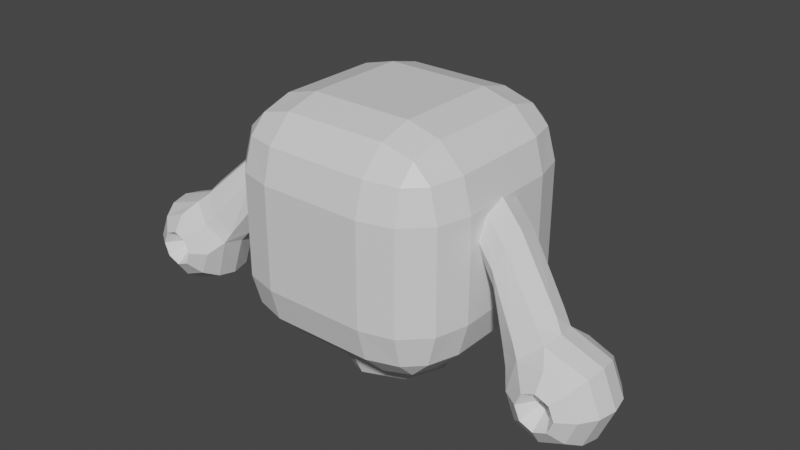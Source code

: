 # Source: med-float-bot_old.blend  (saved by Blender 3.1.7; exported with 4.5.12 LTS)
import bpy
from mathutils import Matrix  # noqa: F401  (used for matrix-valued properties, if any)

bpy.ops.wm.read_factory_settings(use_empty=True)
scene = bpy.context.scene
scene.name = 'Scene'

# ---- collections
col_collection = bpy.data.collections.new('Collection'); scene.collection.children.link(col_collection)

# ---- materials (node trees are filled in below, after node groups)
mat_material = bpy.data.materials.new('Material')
mat_material.alpha_threshold = 0.0
mat_material.use_transparent_shadow = False
mat_material.line_color = (0.0, 0.0, 0.0, 1.0)

# ---- material node trees
mat_material.use_nodes = True; mat_material.node_tree.nodes.clear()
_N = mat_material.node_tree.nodes; _L = mat_material.node_tree.links
n0 = _N.new('ShaderNodeOutputMaterial'); n0.name = 'Material Output'; n0.location = (300, 300)
n1 = _N.new('ShaderNodeBsdfPrincipled'); n1.name = 'Principled BSDF'; n1.location = (10, 300)
n1.distribution = 'GGX'
n1.subsurface_method = 'RANDOM_WALK_SKIN'
n1.inputs[2].default_value = 0.4
n1.inputs[3].default_value = 1.45
n1.inputs[27].default_value = (0.0, 0.0, 0.0, 1.0)
n1.inputs[28].default_value = 1.0
_L.new(n1.outputs[0], n0.inputs[0])
n0.is_active_output = True

# ---- world
world_world = bpy.data.worlds.new('World'); scene.world = world_world
world_world.use_nodes = True; world_world.node_tree.nodes.clear()
_N = world_world.node_tree.nodes; _L = world_world.node_tree.links
n0 = _N.new('ShaderNodeOutputWorld'); n0.name = 'World Output'; n0.location = (300, 300)
n1 = _N.new('ShaderNodeBackground'); n1.name = 'Background'; n1.location = (10, 300)
n1.inputs[0].default_value = (0.05088, 0.05088, 0.05088, 1.0)
_L.new(n1.outputs[0], n0.inputs[0])
n0.is_active_output = True
world_world.color = (0.05088, 0.05088, 0.05088)
world_world.use_sun_shadow = False
world_world.sun_shadow_jitter_overblur = 0.0

# ---- meshes
me_cube_001 = bpy.data.meshes.new('Cube.001')
me_cube_001.from_pydata([(-0.3945, -0.3945, -0.8994), (-0.3945, -0.8994, -0.3945), (-0.8994, -0.3945, -0.3945), (-0.3945, -0.6466, -0.832), (-0.6466, -0.3945, -0.832), (-0.636, -0.636, -0.7664), (-0.6466, -0.832, -0.3945), (-0.3945, -0.832, -0.6466), (-0.636, -0.7664, -0.636), (-0.832, -0.3945, -0.6466), (-0.832, -0.6466, -0.3945), (-0.7664, -0.636, -0.636), (-0.3945, -0.8994, 0.3945), (-0.3945, -0.3945, 0.8994), (-0.8994, -0.3945, 0.3945), (-0.3945, -0.832, 0.6466), (-0.6466, -0.832, 0.3945), (-0.636, -0.7664, 0.636), (-0.6466, -0.3945, 0.832), (-0.3945, -0.6466, 0.832), (-0.636, -0.636, 0.7664), (-0.832, -0.6466, 0.3945), (-0.832, -0.3945, 0.6466), (-0.7664, -0.636, 0.636), (-0.3945, 0.3945, -0.8994), (-0.8994, 0.3945, -0.3945), (-0.3945, 0.8994, -0.3945), (-0.6466, 0.3945, -0.832), (-0.3945, 0.6466, -0.832), (-0.636, 0.636, -0.7664), (-0.832, 0.6466, -0.3945), (-0.832, 0.3945, -0.6466), (-0.7664, 0.636, -0.636), (-0.3945, 0.832, -0.6466), (-0.6466, 0.832, -0.3945), (-0.636, 0.7664, -0.636), (-0.3945, 0.3945, 0.8994), (-0.3945, 0.8994, 0.3945), (-0.8994, 0.3945, 0.3945), (-0.3945, 0.6466, 0.832), (-0.6466, 0.3945, 0.832), (-0.636, 0.636, 0.7664), (-0.6466, 0.832, 0.3945), (-0.3945, 0.832, 0.6466), (-0.636, 0.7664, 0.636), (-0.832, 0.3945, 0.6466), (-0.832, 0.6466, 0.3945), (-0.7664, 0.636, 0.636), (0.3945, -0.3945, -0.8994), (0.8994, -0.3945, -0.3945), (0.3945, -0.8994, -0.3945), (0.6466, -0.3945, -0.832), (0.3945, -0.6466, -0.832), (0.636, -0.636, -0.7664), (0.832, -0.6466, -0.3945), (0.832, -0.3945, -0.6466), (0.7664, -0.636, -0.636), (0.3945, -0.832, -0.6466), (0.6466, -0.832, -0.3945), (0.636, -0.7664, -0.636), (0.3945, -0.3945, 0.8994), (0.3945, -0.8994, 0.3945), (0.8994, -0.3945, 0.3945), (0.3945, -0.6466, 0.832), (0.6466, -0.3945, 0.832), (0.636, -0.636, 0.7664), (0.6466, -0.832, 0.3945), (0.3945, -0.832, 0.6466), (0.636, -0.7664, 0.636), (0.832, -0.3945, 0.6466), (0.832, -0.6466, 0.3945), (0.7664, -0.636, 0.636), (0.3945, 0.3945, -0.8994), (0.3945, 0.8994, -0.3945), (0.8994, 0.3945, -0.3945), (0.3945, 0.6466, -0.832), (0.6466, 0.3945, -0.832), (0.636, 0.636, -0.7664), (0.6466, 0.832, -0.3945), (0.3945, 0.832, -0.6466), (0.636, 0.7664, -0.636), (0.832, 0.3945, -0.6466), (0.832, 0.6466, -0.3945), (0.7664, 0.636, -0.636), (0.3945, 0.3945, 0.8994), (0.8994, 0.3945, 0.3945), (0.3945, 0.8994, 0.3945), (0.6466, 0.3945, 0.832), (0.3945, 0.6466, 0.832), (0.636, 0.636, 0.7664), (0.832, 0.6466, 0.3945), (0.832, 0.3945, 0.6466), (0.7664, 0.636, 0.636), (0.3945, 0.832, 0.6466), (0.6466, 0.832, 0.3945), (0.636, 0.7664, 0.636)], [], [(50, 61, 12, 1), (74, 85, 62, 49), (84, 36, 13, 60), (2, 14, 38, 25), (26, 37, 86, 73), (0, 3, 5, 4), (3, 7, 8, 5), (1, 6, 8, 7), (6, 10, 11, 8), (2, 9, 11, 10), (9, 4, 5, 11), (5, 8, 11), (12, 15, 17, 16), (15, 19, 20, 17), (13, 18, 20, 19), (18, 22, 23, 20), (14, 21, 23, 22), (21, 16, 17, 23), (17, 20, 23), (24, 27, 29, 28), (27, 31, 32, 29), (25, 30, 32, 31), (30, 34, 35, 32), (26, 33, 35, 34), (33, 28, 29, 35), (29, 32, 35), (36, 39, 41, 40), (39, 43, 44, 41), (37, 42, 44, 43), (42, 46, 47, 44), (38, 45, 47, 46), (45, 40, 41, 47), (41, 44, 47), (48, 51, 53, 52), (51, 55, 56, 53), (49, 54, 56, 55), (54, 58, 59, 56), (50, 57, 59, 58), (57, 52, 53, 59), (53, 56, 59), (60, 63, 65, 64), (63, 67, 68, 65), (61, 66, 68, 67), (66, 70, 71, 68), (62, 69, 71, 70), (69, 64, 65, 71), (65, 68, 71), (72, 75, 77, 76), (75, 79, 80, 77), (73, 78, 80, 79), (78, 82, 83, 80), (74, 81, 83, 82), (81, 76, 77, 83), (77, 80, 83), (84, 87, 89, 88), (87, 91, 92, 89), (85, 90, 92, 91), (90, 94, 95, 92), (86, 93, 95, 94), (93, 88, 89, 95), (89, 92, 95), (24, 0, 4, 27), (27, 4, 9, 31), (31, 9, 2, 25), (1, 12, 16, 6), (6, 16, 21, 10), (10, 21, 14, 2), (13, 36, 40, 18), (18, 40, 45, 22), (22, 45, 38, 14), (37, 26, 34, 42), (42, 34, 30, 46), (46, 30, 25, 38), (72, 24, 28, 75), (75, 28, 33, 79), (79, 33, 26, 73), (36, 84, 88, 39), (39, 88, 93, 43), (43, 93, 86, 37), (85, 74, 82, 90), (90, 82, 78, 94), (94, 78, 73, 86), (48, 72, 76, 51), (51, 76, 81, 55), (55, 81, 74, 49), (84, 60, 64, 87), (87, 64, 69, 91), (91, 69, 62, 85), (61, 50, 58, 66), (66, 58, 54, 70), (70, 54, 49, 62), (0, 48, 52, 3), (3, 52, 57, 7), (7, 57, 50, 1), (60, 13, 19, 63), (63, 19, 15, 67), (67, 15, 12, 61), (24, 72, 48, 0)])
_uv = me_cube_001.uv_layers.new(name='UVMap')
_uv.uv.foreach_set('vector', [0.4452, 0.8202, 0.5548, 0.8202, 0.5548, 0.9298, 0.4452, 0.9298, 0.4452, 0.5702, 0.5548, 0.5702, 0.5548, 0.6798, 0.4452, 0.6798, 0.6952, 0.5702, 0.8048, 0.5702, 0.8048, 0.6798, 0.6952, 0.6798, 0.4452, 0.07018, 0.5548, 0.07018, 0.5548, 0.1798, 0.4452, 0.1798, 0.4452, 0.3202, 0.5548, 0.3202, 0.5548, 0.4298, 0.4452, 0.4298, 0.1952, 0.6798, 0.1952, 0.7149, 0.1616, 0.7134, 0.1601, 0.6798, 0.1952, 0.7149, 0.1952, 0.75, 0.1616, 0.75, 0.1616, 0.7134, 0.4452, 0.9298, 0.4452, 0.9649, 0.4116, 0.9634, 0.4101, 0.9298, 0.4452, 0.009376, 0.4452, 0.0, 0.4116, 0.0, 0.4116, 0.01848, 0.4452, 0.07018, 0.4101, 0.07018, 0.4116, 0.03662, 0.4452, 0.03514, 0.1344, 0.6798, 0.125, 0.6798, 0.125, 0.7134, 0.1435, 0.7134, 0.1616, 0.7134, 0.1616, 0.75, 0.125, 0.7134, 0.5548, 0.9298, 0.5899, 0.9298, 0.5884, 0.9634, 0.5548, 0.9649, 0.5899, 0.9298, 0.625, 0.9298, 0.625, 0.9634, 0.5884, 0.9634, 0.8048, 0.6798, 0.8399, 0.6798, 0.8384, 0.7134, 0.8048, 0.7149, 0.6156, 0.07018, 0.625, 0.07018, 0.625, 0.03662, 0.6065, 0.03662, 0.5548, 0.07018, 0.5548, 0.03514, 0.5884, 0.03662, 0.5899, 0.07018, 0.5548, 0.03514, 0.5548, 0.0, 0.5884, 0.0, 0.5884, 0.03662, 0.5884, 0.9634, 0.625, 0.9634, 0.5884, 1.0, 0.1952, 0.5702, 0.1601, 0.5702, 0.1616, 0.5366, 0.1952, 0.5351, 0.1601, 0.5702, 0.125, 0.5702, 0.125, 0.5366, 0.1616, 0.5366, 0.4452, 0.1798, 0.4452, 0.2149, 0.4116, 0.2134, 0.4101, 0.1798, 0.4452, 0.2149, 0.4452, 0.25, 0.4116, 0.25, 0.4116, 0.2134, 0.4452, 0.3202, 0.4101, 0.3202, 0.4116, 0.2866, 0.4452, 0.2851, 0.1952, 0.5094, 0.1952, 0.5, 0.1616, 0.5, 0.1616, 0.5185, 0.1616, 0.5366, 0.125, 0.5366, 0.1616, 0.5, 0.8048, 0.5702, 0.8048, 0.5351, 0.8384, 0.5366, 0.8399, 0.5702, 0.6156, 0.3202, 0.625, 0.3202, 0.625, 0.2866, 0.6065, 0.2866, 0.5548, 0.3202, 0.5548, 0.2851, 0.5884, 0.2866, 0.5899, 0.3202, 0.5548, 0.2851, 0.5548, 0.25, 0.5884, 0.25, 0.5884, 0.2866, 0.5548, 0.1798, 0.5899, 0.1798, 0.5884, 0.2134, 0.5548, 0.2149, 0.5899, 0.1798, 0.625, 0.1798, 0.625, 0.2134, 0.5884, 0.2134, 0.6065, 0.2866, 0.625, 0.2866, 0.5884, 0.25, 0.3048, 0.6798, 0.3399, 0.6798, 0.3384, 0.7134, 0.3048, 0.7149, 0.3399, 0.6798, 0.375, 0.6798, 0.375, 0.7134, 0.3384, 0.7134, 0.4452, 0.6798, 0.4452, 0.7149, 0.4116, 0.7134, 0.4101, 0.6798, 0.4452, 0.7149, 0.4452, 0.75, 0.4116, 0.75, 0.4116, 0.7134, 0.4452, 0.8202, 0.4101, 0.8202, 0.4116, 0.7866, 0.4452, 0.7851, 0.3048, 0.7406, 0.3048, 0.75, 0.3384, 0.75, 0.3384, 0.7315, 0.3384, 0.7134, 0.375, 0.7134, 0.3384, 0.75, 0.6952, 0.6798, 0.6952, 0.7149, 0.6616, 0.7134, 0.6601, 0.6798, 0.6156, 0.8202, 0.625, 0.8202, 0.625, 0.7866, 0.6065, 0.7866, 0.5548, 0.8202, 0.5548, 0.7851, 0.5884, 0.7866, 0.5899, 0.8202, 0.5548, 0.7851, 0.5548, 0.75, 0.5884, 0.75, 0.5884, 0.7866, 0.5548, 0.6798, 0.5899, 0.6798, 0.5884, 0.7134, 0.5548, 0.7149, 0.5899, 0.6798, 0.625, 0.6798, 0.625, 0.7134, 0.5884, 0.7134, 0.6065, 0.7866, 0.625, 0.7866, 0.5884, 0.75, 0.3048, 0.5702, 0.3048, 0.5351, 0.3384, 0.5366, 0.3399, 0.5702, 0.3048, 0.5351, 0.3048, 0.5, 0.3384, 0.5, 0.3384, 0.5366, 0.4452, 0.4298, 0.4452, 0.4649, 0.4116, 0.4634, 0.4101, 0.4298, 0.4452, 0.4649, 0.4452, 0.5, 0.4116, 0.5, 0.4116, 0.4634, 0.4452, 0.5702, 0.4101, 0.5702, 0.4116, 0.5366, 0.4452, 0.5351, 0.4101, 0.5702, 0.375, 0.5702, 0.375, 0.5366, 0.4116, 0.5366, 0.3384, 0.5366, 0.3384, 0.5, 0.375, 0.5366, 0.6952, 0.5702, 0.6601, 0.5702, 0.6616, 0.5366, 0.6952, 0.5351, 0.6601, 0.5702, 0.625, 0.5702, 0.625, 0.5366, 0.6616, 0.5366, 0.5548, 0.5702, 0.5548, 0.5351, 0.5884, 0.5366, 0.5899, 0.5702, 0.5548, 0.5351, 0.5548, 0.5, 0.5884, 0.5, 0.5884, 0.5366, 0.5548, 0.4298, 0.5899, 0.4298, 0.5884, 0.4634, 0.5548, 0.4649, 0.5899, 0.4298, 0.625, 0.4298, 0.625, 0.4634, 0.5884, 0.4634, 0.6065, 0.5366, 0.625, 0.5366, 0.5884, 0.5, 0.1952, 0.5702, 0.1952, 0.6798, 0.1601, 0.6798, 0.1601, 0.5702, 0.1601, 0.5702, 0.1601, 0.6798, 0.125, 0.6798, 0.125, 0.5702, 0.4101, 0.1798, 0.4101, 0.07018, 0.4452, 0.07018, 0.4452, 0.1798, 0.4452, 0.9298, 0.5548, 0.9298, 0.5548, 0.9649, 0.4452, 0.9649, 0.4452, 0.0, 0.5548, 0.0, 0.5548, 0.03514, 0.4452, 0.03514, 0.4452, 0.03514, 0.5548, 0.03514, 0.5548, 0.07018, 0.4452, 0.07018, 0.8048, 0.6798, 0.8048, 0.5702, 0.8399, 0.5702, 0.8399, 0.6798, 0.625, 0.07018, 0.625, 0.1798, 0.5899, 0.1798, 0.5899, 0.07018, 0.5899, 0.07018, 0.5899, 0.1798, 0.5548, 0.1798, 0.5548, 0.07018, 0.5548, 0.3202, 0.4452, 0.3202, 0.4452, 0.2851, 0.5548, 0.2851, 0.5548, 0.2851, 0.4452, 0.2851, 0.4452, 0.2149, 0.5548, 0.2149, 0.5548, 0.2149, 0.4452, 0.2149, 0.4452, 0.1798, 0.5548, 0.1798, 0.3048, 0.5702, 0.1952, 0.5702, 0.1952, 0.5351, 0.3048, 0.5351, 0.3048, 0.5351, 0.1952, 0.5351, 0.1952, 0.5, 0.3048, 0.5, 0.4101, 0.4298, 0.4101, 0.3202, 0.4452, 0.3202, 0.4452, 0.4298, 0.8048, 0.5702, 0.6952, 0.5702, 0.6952, 0.5351, 0.8048, 0.5351, 0.625, 0.3202, 0.625, 0.4298, 0.5899, 0.4298, 0.5899, 0.3202, 0.5899, 0.3202, 0.5899, 0.4298, 0.5548, 0.4298, 0.5548, 0.3202, 0.5548, 0.5702, 0.4452, 0.5702, 0.4452, 0.5351, 0.5548, 0.5351, 0.5548, 0.5351, 0.4452, 0.5351, 0.4452, 0.4649, 0.5548, 0.4649, 0.5548, 0.4649, 0.4452, 0.4649, 0.4452, 0.4298, 0.5548, 0.4298, 0.3048, 0.6798, 0.3048, 0.5702, 0.3399, 0.5702, 0.3399, 0.6798, 0.3399, 0.6798, 0.3399, 0.5702, 0.4101, 0.5702, 0.4101, 0.6798, 0.4101, 0.6798, 0.4101, 0.5702, 0.4452, 0.5702, 0.4452, 0.6798, 0.6952, 0.5702, 0.6952, 0.6798, 0.6601, 0.6798, 0.6601, 0.5702, 0.6601, 0.5702, 0.6601, 0.6798, 0.5899, 0.6798, 0.5899, 0.5702, 0.5899, 0.5702, 0.5899, 0.6798, 0.5548, 0.6798, 0.5548, 0.5702, 0.5548, 0.8202, 0.4452, 0.8202, 0.4452, 0.7851, 0.5548, 0.7851, 0.5548, 0.7851, 0.4452, 0.7851, 0.4452, 0.7149, 0.5548, 0.7149, 0.5548, 0.7149, 0.4452, 0.7149, 0.4452, 0.6798, 0.5548, 0.6798, 0.1952, 0.6798, 0.3048, 0.6798, 0.3048, 0.7149, 0.1952, 0.7149, 0.1952, 0.7149, 0.3048, 0.7149, 0.3048, 0.75, 0.1952, 0.75, 0.4101, 0.9298, 0.4101, 0.8202, 0.4452, 0.8202, 0.4452, 0.9298, 0.6952, 0.6798, 0.8048, 0.6798, 0.8048, 0.7149, 0.6952, 0.7149, 0.625, 0.8202, 0.625, 0.9298, 0.5899, 0.9298, 0.5899, 0.8202, 0.5899, 0.8202, 0.5899, 0.9298, 0.5548, 0.9298, 0.5548, 0.8202, 0.1952, 0.5702, 0.3048, 0.5702, 0.3048, 0.6798, 0.1952, 0.6798])
me_cube_001.materials.append(mat_material)
me_cube_001.use_remesh_fix_poles = True
me_cube_001.use_remesh_preserve_attributes = False
me_cube_001.update()
me_cylinder_002 = bpy.data.meshes.new('Cylinder.002')
me_cylinder_002.from_pydata([(0.8266, 0.133, 1.867), (0.8266, -0.03278, 1.935), (0.8266, -0.2672, 1.701), (0.8266, 0.2017, 1.701), (0.8266, -0.1986, 1.535), (0.8266, 0.133, 1.535), (0.8266, -0.03838, 1.466), (0.8266, -0.1986, 1.867), (1.406, -0.5877, 1.146), (1.284, -0.2209, 1.002), (1.576, -0.3698, 1.292), (1.284, -0.5187, 1.002), (1.406, -0.152, 1.146), (1.55, -0.5187, 1.268), (1.26, -0.3698, 0.9764), (1.55, -0.2209, 1.268), (1.472, -0.4824, 1.339), (1.209, -0.3292, 1.045), (1.476, -0.1774, 1.339), (1.349, -0.5482, 1.216), (1.243, -0.1766, 1.083), (1.507, -0.3304, 1.376), (1.239, -0.4815, 1.083), (1.355, -0.1093, 1.215), (1.623, -0.03314, 0.7794), (1.623, -0.1121, 0.6612), (1.623, -0.2304, 0.5822), (1.623, -0.3698, 0.5544), (1.623, -0.5093, 0.5822), (1.623, -0.6275, 0.6612), (1.623, -0.7065, 0.7794), (1.722, -0.03314, 0.8202), (1.806, -0.1121, 0.7366), (1.861, -0.2304, 0.6808), (1.881, -0.3698, 0.6612), (1.861, -0.5093, 0.6808), (1.806, -0.6275, 0.7366), (1.722, -0.7065, 0.8202), (1.763, -0.03314, 0.9189), (1.881, -0.1121, 0.9189), (1.96, -0.2304, 0.9189), (1.988, -0.3698, 0.9189), (1.96, -0.5093, 0.9189), (1.881, -0.6275, 0.9189), (1.763, -0.7065, 0.9189), (1.722, -0.03314, 1.017), (1.806, -0.1121, 1.101), (1.861, -0.2304, 1.157), (1.881, -0.3698, 1.177), (1.861, -0.5093, 1.157), (1.806, -0.6275, 1.101), (1.722, -0.7065, 1.017), (1.623, -0.03314, 1.058), (1.623, -0.1121, 1.177), (1.623, -0.6275, 1.177), (1.623, -0.7065, 1.058), (1.623, -0.005404, 0.9189), (1.525, -0.03314, 1.017), (1.525, -0.7065, 1.017), (1.484, -0.03314, 0.9189), (1.366, -0.1121, 0.9189), (1.366, -0.6275, 0.9189), (1.484, -0.7065, 0.9189), (1.623, -0.506, 0.9189), (1.525, -0.03314, 0.8202), (1.441, -0.1121, 0.7366), (1.385, -0.2304, 0.6808), (1.366, -0.3698, 0.6612), (1.385, -0.5093, 0.6808), (1.441, -0.6275, 0.7366), (1.525, -0.7065, 0.8202), (1.072, -0.3977, 1.559), (1.074, 0.06239, 1.558), (1.04, -0.3296, 1.403), (1.041, -0.00588, 1.403), (1.11, -0.006131, 1.712), (1.031, -0.1718, 1.343), (1.119, -0.1681, 1.771), (1.108, -0.3299, 1.712)], [], [(77, 75, 0, 1), (74, 76, 6, 5), (75, 72, 3, 0), (78, 77, 1, 7), (0, 3, 5, 6, 4, 2, 7, 1), (76, 73, 4, 6), (73, 71, 2, 4), (72, 74, 5, 3), (71, 78, 7, 2), (12, 23, 18, 15), (9, 20, 23, 12), (14, 17, 20, 9), (11, 22, 17, 14), (8, 19, 22, 11), (13, 16, 19, 8), (10, 21, 16, 13), (15, 18, 21, 10), (63, 30, 37), (29, 28, 35, 36), (27, 26, 33, 34), (25, 24, 31, 32), (30, 29, 36, 37), (28, 27, 34, 35), (26, 25, 32, 33), (24, 56, 31), (37, 36, 43, 44), (35, 34, 41, 42), (33, 32, 39, 40), (31, 56, 38), (63, 37, 44), (36, 35, 42, 43), (34, 33, 40, 41), (32, 31, 38, 39), (42, 41, 48, 49), (40, 39, 46, 47), (38, 56, 45), (63, 44, 51), (43, 42, 49, 50), (41, 40, 47, 48), (39, 38, 45, 46), (44, 43, 50, 51), (63, 51, 55), (50, 49, 13, 54), (48, 47, 15, 10), (46, 45, 52, 53), (51, 50, 54, 55), (49, 48, 10, 13), (47, 46, 53, 15), (45, 56, 52), (53, 52, 57, 12), (55, 54, 8, 58), (52, 56, 57), (63, 55, 58), (58, 8, 61, 62), (57, 56, 59), (63, 58, 62), (12, 57, 59, 60), (9, 60, 65, 66), (59, 56, 64), (63, 62, 70), (61, 11, 68, 69), (14, 9, 66, 67), (60, 59, 64, 65), (62, 61, 69, 70), (11, 14, 67, 68), (63, 70, 30), (69, 68, 28, 29), (67, 66, 26, 27), (65, 64, 24, 25), (70, 69, 29, 30), (68, 67, 27, 28), (66, 65, 25, 26), (64, 56, 24), (15, 53, 12), (9, 12, 60), (11, 61, 8), (8, 54, 13), (19, 16, 78, 71), (23, 20, 74, 72), (22, 19, 71, 73), (17, 22, 73, 76), (16, 21, 77, 78), (18, 23, 72, 75), (20, 17, 76, 74), (21, 18, 75, 77)])
_uv = me_cylinder_002.uv_layers.new(name='UVMap')
_uv.uv.foreach_set('vector', [0.75, 0.7604, 0.875, 0.7642, 0.875, 0.7642, 0.75, 0.7604, 0.125, 0.7642, 0.25, 0.759, 0.25, 0.759, 0.125, 0.7642, 0.875, 0.7642, 1.0, 0.7642, 1.0, 0.7642, 0.875, 0.7642, 0.625, 0.7642, 0.75, 0.7604, 0.75, 0.7604, 0.625, 0.7642, 0.4197, 0.4197, 0.25, 0.49, 0.08029, 0.4197, 0.01, 0.25, 0.08029, 0.08029, 0.25, 0.01, 0.4197, 0.08029, 0.49, 0.25, 0.25, 0.759, 0.375, 0.7642, 0.375, 0.7642, 0.25, 0.759, 0.375, 0.7642, 0.5, 0.7642, 0.5, 0.7642, 0.375, 0.7642, 0.0, 0.7642, 0.125, 0.7642, 0.125, 0.7642, 0.0, 0.7642, 0.5, 0.7642, 0.625, 0.7642, 0.625, 0.7642, 0.5, 0.7642, 1.0, 0.7234, 1.0, 0.7642, 0.875, 0.7642, 0.875, 0.7234, 0.125, 0.7234, 0.125, 0.7642, 0.0, 0.7642, 0.0, 0.7234, 0.25, 0.7135, 0.25, 0.759, 0.125, 0.7642, 0.125, 0.7234, 0.375, 0.7234, 0.375, 0.7642, 0.25, 0.759, 0.25, 0.7135, 0.5, 0.7234, 0.5, 0.7642, 0.375, 0.7642, 0.375, 0.7234, 0.625, 0.7234, 0.625, 0.7642, 0.5, 0.7642, 0.5, 0.7234, 0.75, 0.7163, 0.75, 0.7604, 0.625, 0.7642, 0.625, 0.7234, 0.875, 0.7234, 0.875, 0.7642, 0.75, 0.7604, 0.75, 0.7163, 0.6875, 0.0, 0.75, 0.125, 0.625, 0.125, 0.75, 0.25, 0.75, 0.375, 0.625, 0.375, 0.625, 0.25, 0.75, 0.5, 0.75, 0.625, 0.625, 0.625, 0.625, 0.5, 0.75, 0.75, 0.75, 0.875, 0.625, 0.875, 0.625, 0.75, 0.75, 0.125, 0.75, 0.25, 0.625, 0.25, 0.625, 0.125, 0.75, 0.375, 0.75, 0.5, 0.625, 0.5, 0.625, 0.375, 0.75, 0.625, 0.75, 0.75, 0.625, 0.75, 0.625, 0.625, 0.75, 0.875, 0.6875, 1.0, 0.625, 0.875, 0.625, 0.125, 0.625, 0.25, 0.5, 0.25, 0.5, 0.125, 0.625, 0.375, 0.625, 0.5, 0.5, 0.5, 0.5, 0.375, 0.625, 0.625, 0.625, 0.75, 0.5, 0.75, 0.5, 0.625, 0.625, 0.875, 0.5625, 1.0, 0.5, 0.875, 0.5625, 0.0, 0.625, 0.125, 0.5, 0.125, 0.625, 0.25, 0.625, 0.375, 0.5, 0.375, 0.5, 0.25, 0.625, 0.5, 0.625, 0.625, 0.5, 0.625, 0.5, 0.5, 0.625, 0.75, 0.625, 0.875, 0.5, 0.875, 0.5, 0.75, 0.5, 0.375, 0.5, 0.5, 0.375, 0.5, 0.375, 0.375, 0.5, 0.625, 0.5, 0.75, 0.375, 0.75, 0.375, 0.625, 0.5, 0.875, 0.4375, 1.0, 0.375, 0.875, 0.4375, 0.0, 0.5, 0.125, 0.375, 0.125, 0.5, 0.25, 0.5, 0.375, 0.375, 0.375, 0.375, 0.25, 0.5, 0.5, 0.5, 0.625, 0.375, 0.625, 0.375, 0.5, 0.5, 0.75, 0.5, 0.875, 0.375, 0.875, 0.375, 0.75, 0.5, 0.125, 0.5, 0.25, 0.375, 0.25, 0.375, 0.125, 0.3125, 0.0, 0.375, 0.125, 0.25, 0.125, 0.375, 0.25, 0.375, 0.375, 0.25, 0.375, 0.25, 0.25, 0.375, 0.5, 0.375, 0.625, 0.25, 0.625, 0.2609, 0.5, 0.375, 0.75, 0.375, 0.875, 0.25, 0.875, 0.25, 0.75, 0.375, 0.125, 0.375, 0.25, 0.25, 0.25, 0.25, 0.125, 0.375, 0.375, 0.375, 0.5, 0.2609, 0.5, 0.25, 0.375, 0.375, 0.625, 0.375, 0.75, 0.25, 0.75, 0.25, 0.625, 0.375, 0.875, 0.3125, 1.0, 0.25, 0.875, 0.25, 0.75, 0.25, 0.875, 0.125, 0.875, 0.125, 0.75, 0.25, 0.125, 0.25, 0.25, 0.125, 0.25, 0.125, 0.125, 0.25, 0.875, 0.1875, 1.0, 0.125, 0.875, 0.1875, 0.0, 0.25, 0.125, 0.125, 0.125, 0.125, 0.125, 0.125, 0.25, 0.0, 0.25, 0.0, 0.125, 0.125, 0.875, 0.0625, 1.0, 0.0, 0.875, 0.0625, 0.0, 0.125, 0.125, 0.0, 0.125, 0.125, 0.75, 0.125, 0.875, 0.0, 0.875, 0.0, 0.75, 1.0, 0.625, 1.0, 0.75, 0.875, 0.75, 0.875, 0.625, 1.0, 0.875, 0.9375, 1.0, 0.875, 0.875, 0.9375, 0.0, 1.0, 0.125, 0.875, 0.125, 1.0, 0.25, 1.0, 0.375, 0.875, 0.375, 0.875, 0.25, 0.9891, 0.5, 1.0, 0.625, 0.875, 0.625, 0.875, 0.5, 1.0, 0.75, 1.0, 0.875, 0.875, 0.875, 0.875, 0.75, 1.0, 0.125, 1.0, 0.25, 0.875, 0.25, 0.875, 0.125, 1.0, 0.375, 0.9891, 0.5, 0.875, 0.5, 0.875, 0.375, 0.8125, 0.0, 0.875, 0.125, 0.75, 0.125, 0.875, 0.25, 0.875, 0.375, 0.75, 0.375, 0.75, 0.25, 0.875, 0.5, 0.875, 0.625, 0.75, 0.625, 0.75, 0.5, 0.875, 0.75, 0.875, 0.875, 0.75, 0.875, 0.75, 0.75, 0.875, 0.125, 0.875, 0.25, 0.75, 0.25, 0.75, 0.125, 0.875, 0.375, 0.875, 0.5, 0.75, 0.5, 0.75, 0.375, 0.875, 0.625, 0.875, 0.75, 0.75, 0.75, 0.75, 0.625, 0.875, 0.875, 0.8125, 1.0, 0.75, 0.875, 0.25, 0.625, 0.25, 0.75, 0.125, 0.75, 1.0, 0.625, 0.125, 0.75, 1.0, 0.75, 1.0, 0.375, 1.0, 0.25, 0.125, 0.25, 0.125, 0.25, 0.25, 0.25, 0.25, 0.375, 0.5, 0.7642, 0.625, 0.7642, 0.625, 0.7642, 0.5, 0.7642, 0.0, 0.7642, 0.125, 0.7642, 0.125, 0.7642, 0.0, 0.7642, 0.375, 0.7642, 0.5, 0.7642, 0.5, 0.7642, 0.375, 0.7642, 0.25, 0.759, 0.375, 0.7642, 0.375, 0.7642, 0.25, 0.759, 0.625, 0.7642, 0.75, 0.7604, 0.75, 0.7604, 0.625, 0.7642, 0.875, 0.7642, 1.0, 0.7642, 1.0, 0.7642, 0.875, 0.7642, 0.125, 0.7642, 0.25, 0.759, 0.25, 0.759, 0.125, 0.7642, 0.75, 0.7604, 0.875, 0.7642, 0.875, 0.7642, 0.75, 0.7604])
me_cylinder_002.materials.append(mat_material)
me_cylinder_002.use_remesh_fix_poles = True
me_cylinder_002.use_remesh_preserve_attributes = False
me_cylinder_002.update()
me_cylinder_008 = bpy.data.meshes.new('Cylinder.008')
me_cylinder_008.from_pydata([(-0.8266, 0.133, 1.867), (-0.8266, -0.03278, 1.935), (-0.8266, -0.2672, 1.701), (-0.8266, 0.2017, 1.701), (-0.8266, -0.1986, 1.535), (-0.8266, 0.133, 1.535), (-0.8266, -0.03838, 1.466), (-0.8266, -0.1986, 1.867), (-1.406, -0.5877, 1.146), (-1.284, -0.2209, 1.002), (-1.576, -0.3698, 1.292), (-1.284, -0.5187, 1.002), (-1.406, -0.152, 1.146), (-1.55, -0.5187, 1.268), (-1.26, -0.3698, 0.9764), (-1.55, -0.2209, 1.268), (-1.472, -0.4824, 1.339), (-1.209, -0.3292, 1.045), (-1.476, -0.1774, 1.339), (-1.349, -0.5482, 1.216), (-1.243, -0.1766, 1.083), (-1.507, -0.3304, 1.376), (-1.239, -0.4815, 1.083), (-1.355, -0.1093, 1.215), (-1.623, -0.03314, 0.7794), (-1.623, -0.1121, 0.6612), (-1.623, -0.2304, 0.5822), (-1.623, -0.3698, 0.5544), (-1.623, -0.5093, 0.5822), (-1.623, -0.6275, 0.6612), (-1.623, -0.7065, 0.7794), (-1.722, -0.03314, 0.8202), (-1.806, -0.1121, 0.7366), (-1.861, -0.2304, 0.6808), (-1.881, -0.3698, 0.6612), (-1.861, -0.5093, 0.6808), (-1.806, -0.6275, 0.7366), (-1.722, -0.7065, 0.8202), (-1.763, -0.03314, 0.9189), (-1.881, -0.1121, 0.9189), (-1.96, -0.2304, 0.9189), (-1.988, -0.3698, 0.9189), (-1.96, -0.5093, 0.9189), (-1.881, -0.6275, 0.9189), (-1.763, -0.7065, 0.9189), (-1.722, -0.03314, 1.017), (-1.806, -0.1121, 1.101), (-1.861, -0.2304, 1.157), (-1.881, -0.3698, 1.177), (-1.861, -0.5093, 1.157), (-1.806, -0.6275, 1.101), (-1.722, -0.7065, 1.017), (-1.623, -0.03314, 1.058), (-1.623, -0.1121, 1.177), (-1.623, -0.6275, 1.177), (-1.623, -0.7065, 1.058), (-1.623, -0.005404, 0.9189), (-1.525, -0.03314, 1.017), (-1.525, -0.7065, 1.017), (-1.484, -0.03314, 0.9189), (-1.366, -0.1121, 0.9189), (-1.366, -0.6275, 0.9189), (-1.484, -0.7065, 0.9189), (-1.623, -0.506, 0.9189), (-1.525, -0.03314, 0.8202), (-1.441, -0.1121, 0.7366), (-1.385, -0.2304, 0.6808), (-1.366, -0.3698, 0.6612), (-1.385, -0.5093, 0.6808), (-1.441, -0.6275, 0.7366), (-1.525, -0.7065, 0.8202), (-1.072, -0.3977, 1.559), (-1.074, 0.06239, 1.558), (-1.04, -0.3296, 1.403), (-1.041, -0.00588, 1.403), (-1.11, -0.006131, 1.712), (-1.031, -0.1718, 1.343), (-1.119, -0.1681, 1.771), (-1.108, -0.3299, 1.712)], [], [(77, 1, 0, 75), (74, 5, 6, 76), (75, 0, 3, 72), (78, 7, 1, 77), (0, 1, 7, 2, 4, 6, 5, 3), (76, 6, 4, 73), (73, 4, 2, 71), (72, 3, 5, 74), (71, 2, 7, 78), (12, 15, 18, 23), (9, 12, 23, 20), (14, 9, 20, 17), (11, 14, 17, 22), (8, 11, 22, 19), (13, 8, 19, 16), (10, 13, 16, 21), (15, 10, 21, 18), (63, 37, 30), (29, 36, 35, 28), (27, 34, 33, 26), (25, 32, 31, 24), (30, 37, 36, 29), (28, 35, 34, 27), (26, 33, 32, 25), (24, 31, 56), (37, 44, 43, 36), (35, 42, 41, 34), (33, 40, 39, 32), (31, 38, 56), (63, 44, 37), (36, 43, 42, 35), (34, 41, 40, 33), (32, 39, 38, 31), (42, 49, 48, 41), (40, 47, 46, 39), (38, 45, 56), (63, 51, 44), (43, 50, 49, 42), (41, 48, 47, 40), (39, 46, 45, 38), (44, 51, 50, 43), (63, 55, 51), (50, 54, 13, 49), (48, 10, 15, 47), (46, 53, 52, 45), (51, 55, 54, 50), (49, 13, 10, 48), (47, 15, 53, 46), (45, 52, 56), (53, 12, 57, 52), (55, 58, 8, 54), (52, 57, 56), (63, 58, 55), (58, 62, 61, 8), (57, 59, 56), (63, 62, 58), (12, 60, 59, 57), (9, 66, 65, 60), (59, 64, 56), (63, 70, 62), (61, 69, 68, 11), (14, 67, 66, 9), (60, 65, 64, 59), (62, 70, 69, 61), (11, 68, 67, 14), (63, 30, 70), (69, 29, 28, 68), (67, 27, 26, 66), (65, 25, 24, 64), (70, 30, 29, 69), (68, 28, 27, 67), (66, 26, 25, 65), (64, 24, 56), (15, 12, 53), (9, 60, 12), (11, 8, 61), (8, 13, 54), (19, 71, 78, 16), (23, 72, 74, 20), (22, 73, 71, 19), (17, 76, 73, 22), (16, 78, 77, 21), (18, 75, 72, 23), (20, 74, 76, 17), (21, 77, 75, 18)])
_uv = me_cylinder_008.uv_layers.new(name='UVMap')
_uv.uv.foreach_set('vector', [0.75, 0.7604, 0.75, 0.7604, 0.875, 0.7642, 0.875, 0.7642, 0.125, 0.7642, 0.125, 0.7642, 0.25, 0.759, 0.25, 0.759, 0.875, 0.7642, 0.875, 0.7642, 1.0, 0.7642, 1.0, 0.7642, 0.625, 0.7642, 0.625, 0.7642, 0.75, 0.7604, 0.75, 0.7604, 0.4197, 0.4197, 0.49, 0.25, 0.4197, 0.08029, 0.25, 0.01, 0.08029, 0.08029, 0.01, 0.25, 0.08029, 0.4197, 0.25, 0.49, 0.25, 0.759, 0.25, 0.759, 0.375, 0.7642, 0.375, 0.7642, 0.375, 0.7642, 0.375, 0.7642, 0.5, 0.7642, 0.5, 0.7642, 0.0, 0.7642, 0.0, 0.7642, 0.125, 0.7642, 0.125, 0.7642, 0.5, 0.7642, 0.5, 0.7642, 0.625, 0.7642, 0.625, 0.7642, 1.0, 0.7234, 0.875, 0.7234, 0.875, 0.7642, 1.0, 0.7642, 0.125, 0.7234, 0.0, 0.7234, 0.0, 0.7642, 0.125, 0.7642, 0.25, 0.7135, 0.125, 0.7234, 0.125, 0.7642, 0.25, 0.759, 0.375, 0.7234, 0.25, 0.7135, 0.25, 0.759, 0.375, 0.7642, 0.5, 0.7234, 0.375, 0.7234, 0.375, 0.7642, 0.5, 0.7642, 0.625, 0.7234, 0.5, 0.7234, 0.5, 0.7642, 0.625, 0.7642, 0.75, 0.7163, 0.625, 0.7234, 0.625, 0.7642, 0.75, 0.7604, 0.875, 0.7234, 0.75, 0.7163, 0.75, 0.7604, 0.875, 0.7642, 0.6875, 0.0, 0.625, 0.125, 0.75, 0.125, 0.75, 0.25, 0.625, 0.25, 0.625, 0.375, 0.75, 0.375, 0.75, 0.5, 0.625, 0.5, 0.625, 0.625, 0.75, 0.625, 0.75, 0.75, 0.625, 0.75, 0.625, 0.875, 0.75, 0.875, 0.75, 0.125, 0.625, 0.125, 0.625, 0.25, 0.75, 0.25, 0.75, 0.375, 0.625, 0.375, 0.625, 0.5, 0.75, 0.5, 0.75, 0.625, 0.625, 0.625, 0.625, 0.75, 0.75, 0.75, 0.75, 0.875, 0.625, 0.875, 0.6875, 1.0, 0.625, 0.125, 0.5, 0.125, 0.5, 0.25, 0.625, 0.25, 0.625, 0.375, 0.5, 0.375, 0.5, 0.5, 0.625, 0.5, 0.625, 0.625, 0.5, 0.625, 0.5, 0.75, 0.625, 0.75, 0.625, 0.875, 0.5, 0.875, 0.5625, 1.0, 0.5625, 0.0, 0.5, 0.125, 0.625, 0.125, 0.625, 0.25, 0.5, 0.25, 0.5, 0.375, 0.625, 0.375, 0.625, 0.5, 0.5, 0.5, 0.5, 0.625, 0.625, 0.625, 0.625, 0.75, 0.5, 0.75, 0.5, 0.875, 0.625, 0.875, 0.5, 0.375, 0.375, 0.375, 0.375, 0.5, 0.5, 0.5, 0.5, 0.625, 0.375, 0.625, 0.375, 0.75, 0.5, 0.75, 0.5, 0.875, 0.375, 0.875, 0.4375, 1.0, 0.4375, 0.0, 0.375, 0.125, 0.5, 0.125, 0.5, 0.25, 0.375, 0.25, 0.375, 0.375, 0.5, 0.375, 0.5, 0.5, 0.375, 0.5, 0.375, 0.625, 0.5, 0.625, 0.5, 0.75, 0.375, 0.75, 0.375, 0.875, 0.5, 0.875, 0.5, 0.125, 0.375, 0.125, 0.375, 0.25, 0.5, 0.25, 0.3125, 0.0, 0.25, 0.125, 0.375, 0.125, 0.375, 0.25, 0.25, 0.25, 0.25, 0.375, 0.375, 0.375, 0.375, 0.5, 0.2609, 0.5, 0.25, 0.625, 0.375, 0.625, 0.375, 0.75, 0.25, 0.75, 0.25, 0.875, 0.375, 0.875, 0.375, 0.125, 0.25, 0.125, 0.25, 0.25, 0.375, 0.25, 0.375, 0.375, 0.25, 0.375, 0.2609, 0.5, 0.375, 0.5, 0.375, 0.625, 0.25, 0.625, 0.25, 0.75, 0.375, 0.75, 0.375, 0.875, 0.25, 0.875, 0.3125, 1.0, 0.25, 0.75, 0.125, 0.75, 0.125, 0.875, 0.25, 0.875, 0.25, 0.125, 0.125, 0.125, 0.125, 0.25, 0.25, 0.25, 0.25, 0.875, 0.125, 0.875, 0.1875, 1.0, 0.1875, 0.0, 0.125, 0.125, 0.25, 0.125, 0.125, 0.125, 0.0, 0.125, 0.0, 0.25, 0.125, 0.25, 0.125, 0.875, 0.0, 0.875, 0.0625, 1.0, 0.0625, 0.0, 0.0, 0.125, 0.125, 0.125, 0.125, 0.75, 0.0, 0.75, 0.0, 0.875, 0.125, 0.875, 1.0, 0.625, 0.875, 0.625, 0.875, 0.75, 1.0, 0.75, 1.0, 0.875, 0.875, 0.875, 0.9375, 1.0, 0.9375, 0.0, 0.875, 0.125, 1.0, 0.125, 1.0, 0.25, 0.875, 0.25, 0.875, 0.375, 1.0, 0.375, 0.9891, 0.5, 0.875, 0.5, 0.875, 0.625, 1.0, 0.625, 1.0, 0.75, 0.875, 0.75, 0.875, 0.875, 1.0, 0.875, 1.0, 0.125, 0.875, 0.125, 0.875, 0.25, 1.0, 0.25, 1.0, 0.375, 0.875, 0.375, 0.875, 0.5, 0.9891, 0.5, 0.8125, 0.0, 0.75, 0.125, 0.875, 0.125, 0.875, 0.25, 0.75, 0.25, 0.75, 0.375, 0.875, 0.375, 0.875, 0.5, 0.75, 0.5, 0.75, 0.625, 0.875, 0.625, 0.875, 0.75, 0.75, 0.75, 0.75, 0.875, 0.875, 0.875, 0.875, 0.125, 0.75, 0.125, 0.75, 0.25, 0.875, 0.25, 0.875, 0.375, 0.75, 0.375, 0.75, 0.5, 0.875, 0.5, 0.875, 0.625, 0.75, 0.625, 0.75, 0.75, 0.875, 0.75, 0.875, 0.875, 0.75, 0.875, 0.8125, 1.0, 0.25, 0.625, 0.125, 0.75, 0.25, 0.75, 1.0, 0.625, 1.0, 0.75, 0.125, 0.75, 1.0, 0.375, 0.125, 0.25, 1.0, 0.25, 0.125, 0.25, 0.25, 0.375, 0.25, 0.25, 0.5, 0.7642, 0.5, 0.7642, 0.625, 0.7642, 0.625, 0.7642, 0.0, 0.7642, 0.0, 0.7642, 0.125, 0.7642, 0.125, 0.7642, 0.375, 0.7642, 0.375, 0.7642, 0.5, 0.7642, 0.5, 0.7642, 0.25, 0.759, 0.25, 0.759, 0.375, 0.7642, 0.375, 0.7642, 0.625, 0.7642, 0.625, 0.7642, 0.75, 0.7604, 0.75, 0.7604, 0.875, 0.7642, 0.875, 0.7642, 1.0, 0.7642, 1.0, 0.7642, 0.125, 0.7642, 0.125, 0.7642, 0.25, 0.759, 0.25, 0.759, 0.75, 0.7604, 0.75, 0.7604, 0.875, 0.7642, 0.875, 0.7642])
me_cylinder_008.materials.append(mat_material)
me_cylinder_008.use_remesh_fix_poles = True
me_cylinder_008.use_remesh_preserve_attributes = False
me_cylinder_008.update()
me_cylinder_006 = bpy.data.meshes.new('Cylinder.006')
me_cylinder_006.from_pydata([(-7.451e-09, 8.382e-09, 0.198), (0.0, 0.5597, 0.1652), (0.3958, 0.3958, 0.1652), (0.5597, -2.446e-08, 0.1652), (0.3958, -0.3958, 0.1652), (-4.893e-08, -0.5597, 0.1652), (-0.3958, -0.3958, 0.1652), (-0.5597, 6.674e-09, 0.1652), (-0.3958, 0.3958, 0.1652), (0.0, 0.4261, -0.1138), (0.3013, 0.3013, -0.1138), (0.4261, -1.862e-08, -0.1138), (0.3013, -0.3013, -0.1138), (-3.725e-08, -0.4261, -0.1138), (-0.3013, -0.3013, -0.1138), (-0.4261, 5.081e-09, -0.1138), (-0.3013, 0.3013, -0.1138)], [], [(9, 1, 2, 10), (10, 2, 3, 11), (11, 3, 4, 12), (12, 4, 5, 13), (13, 5, 6, 14), (14, 6, 7, 15), (2, 1, 8, 7, 6, 5, 4, 3), (15, 7, 8, 16), (16, 8, 1, 9), (0, 9, 10), (0, 10, 11), (0, 11, 12), (0, 12, 13), (0, 13, 14), (0, 14, 15), (0, 15, 16), (0, 16, 9)])
_uv = me_cylinder_006.uv_layers.new(name='UVMap')
_uv.uv.foreach_set('vector', [1.0, 0.5, 1.0, 1.0, 0.875, 1.0, 0.875, 0.5, 0.875, 0.5, 0.875, 1.0, 0.75, 1.0, 0.75, 0.5, 0.75, 0.5, 0.75, 1.0, 0.625, 1.0, 0.625, 0.5, 0.625, 0.5, 0.625, 1.0, 0.5, 1.0, 0.5, 0.5, 0.5, 0.5, 0.5, 1.0, 0.375, 1.0, 0.375, 0.5, 0.375, 0.5, 0.375, 1.0, 0.25, 1.0, 0.25, 0.5, 0.4197, 0.4197, 0.25, 0.49, 0.08029, 0.4197, 0.01, 0.25, 0.08029, 0.08029, 0.25, 0.01, 0.4197, 0.08029, 0.49, 0.25, 0.25, 0.5, 0.25, 1.0, 0.125, 1.0, 0.125, 0.5, 0.125, 0.5, 0.125, 1.0, 0.0, 1.0, 0.0, 0.5, 0.75, 0.3038, 0.75, 0.49, 0.9197, 0.4197, 0.788, 0.288, 0.9197, 0.4197, 0.99, 0.25, 0.8038, 0.25, 0.99, 0.25, 0.9197, 0.08029, 0.788, 0.212, 0.9197, 0.08029, 0.75, 0.01, 0.75, 0.1962, 0.75, 0.01, 0.5803, 0.08029, 0.712, 0.212, 0.5803, 0.08029, 0.51, 0.25, 0.6962, 0.25, 0.51, 0.25, 0.5803, 0.4197, 0.712, 0.288, 0.5803, 0.4197, 0.75, 0.49])
me_cylinder_006.materials.append(mat_material)
me_cylinder_006.use_remesh_fix_poles = True
me_cylinder_006.use_remesh_preserve_attributes = False
me_cylinder_006.update()

# ---- objects
ob_body = bpy.data.objects.new('Body', me_cube_001)
ob_arm_l = bpy.data.objects.new('Arm.L', me_cylinder_002)
ob_arm_r = bpy.data.objects.new('Arm.R', me_cylinder_008)
ob_float_thruster = bpy.data.objects.new('Float Thruster', me_cylinder_006)

# ---- transforms, parenting, visibility, modifiers, constraints
ob_body.location = (0.0, 0.0, 1.487)
ob_arm_l.location = (0.0, 0.0, 0.0)
ob_arm_r.location = (0.0, 0.0, 0.0)
ob_float_thruster.location = (0.0, 0.0, 0.4687)

# ---- collection membership
col_collection.objects.link(ob_body)
col_collection.objects.link(ob_arm_l)
col_collection.objects.link(ob_arm_r)
col_collection.objects.link(ob_float_thruster)

# ---- scene / render settings (as saved in the file)
scene.frame_start = 1; scene.frame_end = 250; scene.frame_set(1)
scene.render.engine = 'BLENDER_EEVEE_NEXT'
scene.cycles.sampling_pattern = 'TABULATED_SOBOL'
scene.cycles.use_light_tree = False
scene.view_settings.view_transform = 'Filmic'
bpy.context.view_layer.update()

# ---- added for rendering (the .blend has no active camera and no usable light): camera, sun
cam_auto = bpy.data.cameras.new('AutoCamera')
cam_auto.lens = 50.0
cam_auto.sensor_width = 36.0
cam_auto.clip_end = 1000.0
ob_auto_camera = bpy.data.objects.new('AutoCamera', cam_auto)
scene.collection.objects.link(ob_auto_camera)
ob_auto_camera.location = (4.45352, -5.34423, 4.93362)
ob_auto_camera.rotation_euler = (1.09748, -7.21219e-08, 0.694738)
scene.camera = ob_auto_camera
light_auto_sun = bpy.data.lights.new('AutoSun', 'SUN')
light_auto_sun.energy = 3.0
light_auto_sun.angle = 0.0523599
ob_auto_sun = bpy.data.objects.new('AutoSun', light_auto_sun)
scene.collection.objects.link(ob_auto_sun)
ob_auto_sun.rotation_euler = (0.872665, 0.174533, 0.523599)
bpy.context.view_layer.update()
